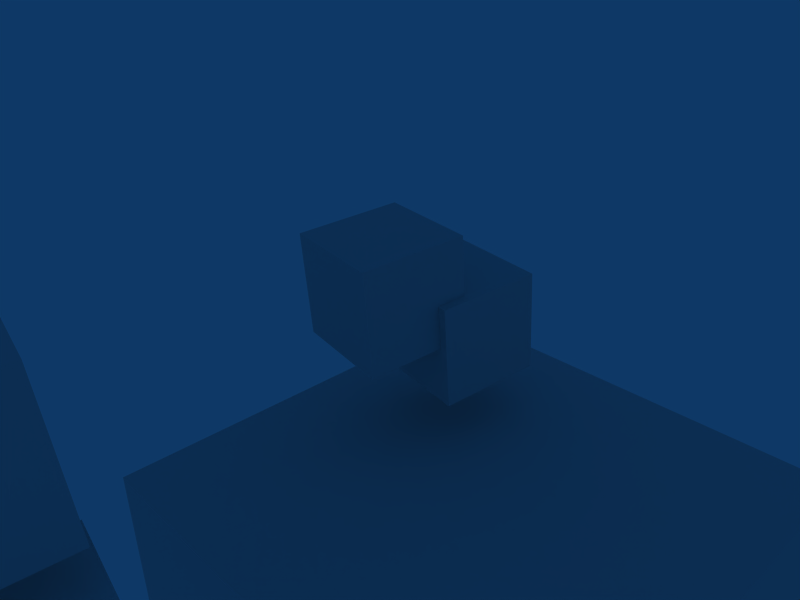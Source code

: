 # Source: genericConstraintSpringLimitMotor.blend  (saved by Blender 2.57.0; exported with 4.5.12 LTS)
import bpy
from mathutils import Matrix  # noqa: F401  (used for matrix-valued properties, if any)

bpy.ops.wm.read_factory_settings(use_empty=True)
scene = bpy.context.scene
scene.name = 'Scene'

# ---- collections
col_collection_1 = bpy.data.collections.new('Collection 1'); scene.collection.children.link(col_collection_1)

# ---- materials (node trees are filled in below, after node groups)
mat_material = bpy.data.materials.new('Material')
mat_material.alpha_threshold = 0.0
mat_material.roughness = 0.5
mat_material.line_color = (0.0, 0.0, 0.0, 1.0)

# ---- material node trees

# ---- world
world_world = bpy.data.worlds.new('World'); scene.world = world_world
world_world.color = (0.05656, 0.2208, 0.4)
world_world.use_sun_shadow = False
world_world.sun_shadow_jitter_overblur = 0.0
world_world.cycles.sampling_method = 'MANUAL'
world_world.cycles.sample_map_resolution = 256

# ---- cameras
cam_camera = bpy.data.cameras.new('Camera')
cam_camera.passepartout_alpha = 0.2
cam_camera.clip_end = 100.0
cam_camera.lens = 35.0
cam_camera.ortho_scale = 7.314
cam_camera.show_passepartout = False
cam_camera.show_safe_areas = True
cam_camera.dof.focus_distance = 0.0
cam_camera.dof.aperture_fstop = 128.0

# ---- lights
light_spot = bpy.data.lights.new('Spot', 'POINT')
light_spot.transmission_factor = 0.0
light_spot.cutoff_distance = 30.0
light_spot.energy = 100.0
light_spot.shadow_buffer_clip_start = 1.001
light_spot.shadow_soft_size = 1.0
light_spot.shadow_maximum_resolution = 0.006
light_spot.use_absolute_resolution = True
light_spot.cycles.use_multiple_importance_sampling = False

# ---- meshes
me_cube_007 = bpy.data.meshes.new('Cube.007')
me_cube_007.from_pydata([(1.0, 1.0, -1.0), (1.0, -1.0, -1.0), (-1.0, -1.0, -1.0), (-1.0, 1.0, -1.0), (1.0, 1.0, 1.0), (1.0, -1.0, 1.0), (-1.0, -1.0, 1.0), (-1.0, 1.0, 1.0)], [], [(0, 1, 2, 3), (4, 7, 6, 5), (0, 4, 5, 1), (1, 5, 6, 2), (2, 6, 7, 3), (4, 0, 3, 7)])
_uv = me_cube_007.uv_layers.new(name='UVTex')
_uv.uv.foreach_set('vector', [0.0, 1.0, 0.0, 0.0, 1.0, 0.0, 1.0, 1.0, 0.0, 1.0, 0.0, 0.0, 1.0, 0.0, 1.0, 1.0, 0.0, 1.0, 0.0, 0.0, 1.0, 0.0, 1.0, 1.0, 0.0, 1.0, 0.0, 0.0, 1.0, 0.0, 1.0, 1.0, 0.0, 1.0, 0.0, 0.0, 1.0, 0.0, 1.0, 1.0, 0.0, 1.0, 0.0, 0.0, 1.0, 0.0, 1.0, 1.0])
_ca = me_cube_007.color_attributes.new('Col', 'BYTE_COLOR', 'CORNER')
_ca.data.foreach_set('color', [1.0, 1.0, 1.0, 1.0, 1.0, 1.0, 1.0, 1.0, 1.0, 1.0, 1.0, 1.0, 1.0, 1.0, 1.0, 1.0, 1.0, 1.0, 1.0, 1.0, 1.0, 1.0, 1.0, 1.0, 1.0, 1.0, 1.0, 1.0, 1.0, 1.0, 1.0, 1.0, 1.0, 1.0, 1.0, 1.0, 1.0, 1.0, 1.0, 1.0, 1.0, 1.0, 1.0, 1.0, 1.0, 1.0, 1.0, 1.0, 1.0, 1.0, 1.0, 1.0, 1.0, 1.0, 1.0, 1.0, 1.0, 1.0, 1.0, 1.0, 1.0, 1.0, 1.0, 1.0, 1.0, 1.0, 1.0, 1.0, 1.0, 1.0, 1.0, 1.0, 1.0, 1.0, 1.0, 1.0, 1.0, 1.0, 1.0, 1.0, 1.0, 1.0, 1.0, 1.0, 1.0, 1.0, 1.0, 1.0, 1.0, 1.0, 1.0, 1.0, 1.0, 1.0, 1.0, 1.0])
me_cube_007.materials.append(mat_material)
me_cube_007.use_remesh_preserve_volume = False
me_cube_007.use_remesh_preserve_attributes = False
me_cube_007.use_mirror_vertex_groups = False
me_cube_007.update()
me_cube_006 = bpy.data.meshes.new('Cube.006')
me_cube_006.from_pydata([(1.0, 1.0, -1.0), (1.0, -1.0, -1.0), (-1.0, -1.0, -1.0), (-1.0, 1.0, -1.0), (1.0, 1.0, 1.0), (1.0, -1.0, 1.0), (-1.0, -1.0, 1.0), (-1.0, 1.0, 1.0)], [], [(0, 1, 2, 3), (4, 7, 6, 5), (0, 4, 5, 1), (1, 5, 6, 2), (2, 6, 7, 3), (4, 0, 3, 7)])
_uv = me_cube_006.uv_layers.new(name='UVTex')
_uv.uv.foreach_set('vector', [0.0, 1.0, 0.0, 0.0, 1.0, 0.0, 1.0, 1.0, 0.0, 1.0, 0.0, 0.0, 1.0, 0.0, 1.0, 1.0, 0.0, 1.0, 0.0, 0.0, 1.0, 0.0, 1.0, 1.0, 0.0, 1.0, 0.0, 0.0, 1.0, 0.0, 1.0, 1.0, 0.0, 1.0, 0.0, 0.0, 1.0, 0.0, 1.0, 1.0, 0.0, 1.0, 0.0, 0.0, 1.0, 0.0, 1.0, 1.0])
_ca = me_cube_006.color_attributes.new('Col', 'BYTE_COLOR', 'CORNER')
_ca.data.foreach_set('color', [1.0, 1.0, 1.0, 1.0, 1.0, 1.0, 1.0, 1.0, 1.0, 1.0, 1.0, 1.0, 1.0, 1.0, 1.0, 1.0, 1.0, 1.0, 1.0, 1.0, 1.0, 1.0, 1.0, 1.0, 1.0, 1.0, 1.0, 1.0, 1.0, 1.0, 1.0, 1.0, 1.0, 1.0, 1.0, 1.0, 1.0, 1.0, 1.0, 1.0, 1.0, 1.0, 1.0, 1.0, 1.0, 1.0, 1.0, 1.0, 1.0, 1.0, 1.0, 1.0, 1.0, 1.0, 1.0, 1.0, 1.0, 1.0, 1.0, 1.0, 1.0, 1.0, 1.0, 1.0, 1.0, 1.0, 1.0, 1.0, 1.0, 1.0, 1.0, 1.0, 1.0, 1.0, 1.0, 1.0, 1.0, 1.0, 1.0, 1.0, 1.0, 1.0, 1.0, 1.0, 1.0, 1.0, 1.0, 1.0, 1.0, 1.0, 1.0, 1.0, 1.0, 1.0, 1.0, 1.0])
me_cube_006.materials.append(mat_material)
me_cube_006.use_remesh_preserve_volume = False
me_cube_006.use_remesh_preserve_attributes = False
me_cube_006.use_mirror_vertex_groups = False
me_cube_006.update()
me_cube_005 = bpy.data.meshes.new('Cube.005')
me_cube_005.from_pydata([(1.0, 1.0, -1.0), (1.0, -1.0, -1.0), (-1.0, -1.0, -1.0), (-1.0, 1.0, -1.0), (1.0, 1.0, 1.0), (1.0, -1.0, 1.0), (-1.0, -1.0, 1.0), (-1.0, 1.0, 1.0)], [], [(0, 1, 2, 3), (4, 7, 6, 5), (0, 4, 5, 1), (1, 5, 6, 2), (2, 6, 7, 3), (4, 0, 3, 7)])
_uv = me_cube_005.uv_layers.new(name='UVTex')
_uv.uv.foreach_set('vector', [0.0, 1.0, 0.0, 0.0, 1.0, 0.0, 1.0, 1.0, 0.0, 1.0, 0.0, 0.0, 1.0, 0.0, 1.0, 1.0, 0.0, 1.0, 0.0, 0.0, 1.0, 0.0, 1.0, 1.0, 0.0, 1.0, 0.0, 0.0, 1.0, 0.0, 1.0, 1.0, 0.0, 1.0, 0.0, 0.0, 1.0, 0.0, 1.0, 1.0, 0.0, 1.0, 0.0, 0.0, 1.0, 0.0, 1.0, 1.0])
_ca = me_cube_005.color_attributes.new('Col', 'BYTE_COLOR', 'CORNER')
_ca.data.foreach_set('color', [1.0, 1.0, 1.0, 1.0, 1.0, 1.0, 1.0, 1.0, 1.0, 1.0, 1.0, 1.0, 1.0, 1.0, 1.0, 1.0, 1.0, 1.0, 1.0, 1.0, 1.0, 1.0, 1.0, 1.0, 1.0, 1.0, 1.0, 1.0, 1.0, 1.0, 1.0, 1.0, 1.0, 1.0, 1.0, 1.0, 1.0, 1.0, 1.0, 1.0, 1.0, 1.0, 1.0, 1.0, 1.0, 1.0, 1.0, 1.0, 1.0, 1.0, 1.0, 1.0, 1.0, 1.0, 1.0, 1.0, 1.0, 1.0, 1.0, 1.0, 1.0, 1.0, 1.0, 1.0, 1.0, 1.0, 1.0, 1.0, 1.0, 1.0, 1.0, 1.0, 1.0, 1.0, 1.0, 1.0, 1.0, 1.0, 1.0, 1.0, 1.0, 1.0, 1.0, 1.0, 1.0, 1.0, 1.0, 1.0, 1.0, 1.0, 1.0, 1.0, 1.0, 1.0, 1.0, 1.0])
me_cube_005.use_remesh_preserve_volume = False
me_cube_005.use_remesh_preserve_attributes = False
me_cube_005.use_mirror_vertex_groups = False
me_cube_005.update()
me_cube_001 = bpy.data.meshes.new('Cube.001')
me_cube_001.from_pydata([(1.0, 1.0, -1.0), (1.0, -1.0, -1.0), (-1.0, -1.0, -1.0), (-1.0, 1.0, -1.0), (1.0, 1.0, 1.0), (1.0, -1.0, 1.0), (-1.0, -1.0, 1.0), (-1.0, 1.0, 1.0)], [], [(0, 1, 2, 3), (4, 7, 6, 5), (0, 4, 5, 1), (1, 5, 6, 2), (2, 6, 7, 3), (4, 0, 3, 7)])
_uv = me_cube_001.uv_layers.new(name='UVTex')
_uv.uv.foreach_set('vector', [0.0, 1.0, 0.0, 0.0, 1.0, 0.0, 1.0, 1.0, 0.0, 1.0, 0.0, 0.0, 1.0, 0.0, 1.0, 1.0, 0.0, 1.0, 0.0, 0.0, 1.0, 0.0, 1.0, 1.0, 0.0, 1.0, 0.0, 0.0, 1.0, 0.0, 1.0, 1.0, 0.0, 1.0, 0.0, 0.0, 1.0, 0.0, 1.0, 1.0, 0.0, 1.0, 0.0, 0.0, 1.0, 0.0, 1.0, 1.0])
_ca = me_cube_001.color_attributes.new('Col', 'BYTE_COLOR', 'CORNER')
_ca.data.foreach_set('color', [1.0, 1.0, 1.0, 1.0, 1.0, 1.0, 1.0, 1.0, 1.0, 1.0, 1.0, 1.0, 1.0, 1.0, 1.0, 1.0, 1.0, 1.0, 1.0, 1.0, 1.0, 1.0, 1.0, 1.0, 1.0, 1.0, 1.0, 1.0, 1.0, 1.0, 1.0, 1.0, 1.0, 1.0, 1.0, 1.0, 1.0, 1.0, 1.0, 1.0, 1.0, 1.0, 1.0, 1.0, 1.0, 1.0, 1.0, 1.0, 1.0, 1.0, 1.0, 1.0, 1.0, 1.0, 1.0, 1.0, 1.0, 1.0, 1.0, 1.0, 1.0, 1.0, 1.0, 1.0, 1.0, 1.0, 1.0, 1.0, 1.0, 1.0, 1.0, 1.0, 1.0, 1.0, 1.0, 1.0, 1.0, 1.0, 1.0, 1.0, 1.0, 1.0, 1.0, 1.0, 1.0, 1.0, 1.0, 1.0, 1.0, 1.0, 1.0, 1.0, 1.0, 1.0, 1.0, 1.0])
me_cube_001.materials.append(mat_material)
me_cube_001.use_remesh_preserve_volume = False
me_cube_001.use_remesh_preserve_attributes = False
me_cube_001.use_mirror_vertex_groups = False
me_cube_001.update()
me_cube = bpy.data.meshes.new('Cube')
me_cube.from_pydata([(1.0, 1.0, -1.0), (1.0, -1.0, -1.0), (-1.0, -1.0, -1.0), (-1.0, 1.0, -1.0), (1.0, 1.0, 1.0), (1.0, -1.0, 1.0), (-1.0, -1.0, 1.0), (-1.0, 1.0, 1.0)], [], [(0, 1, 2, 3), (4, 7, 6, 5), (0, 4, 5, 1), (1, 5, 6, 2), (2, 6, 7, 3), (4, 0, 3, 7)])
_uv = me_cube.uv_layers.new(name='UVTex')
_uv.uv.foreach_set('vector', [0.0, 1.0, 0.0, 0.0, 1.0, 0.0, 1.0, 1.0, 0.0, 1.0, 0.0, 0.0, 1.0, 0.0, 1.0, 1.0, 0.0, 1.0, 0.0, 0.0, 1.0, 0.0, 1.0, 1.0, 0.0, 1.0, 0.0, 0.0, 1.0, 0.0, 1.0, 1.0, 0.0, 1.0, 0.0, 0.0, 1.0, 0.0, 1.0, 1.0, 0.0, 1.0, 0.0, 0.0, 1.0, 0.0, 1.0, 1.0])
_ca = me_cube.color_attributes.new('Col', 'BYTE_COLOR', 'CORNER')
_ca.data.foreach_set('color', [1.0, 1.0, 1.0, 1.0, 1.0, 1.0, 1.0, 1.0, 1.0, 1.0, 1.0, 1.0, 1.0, 1.0, 1.0, 1.0, 1.0, 1.0, 1.0, 1.0, 1.0, 1.0, 1.0, 1.0, 1.0, 1.0, 1.0, 1.0, 1.0, 1.0, 1.0, 1.0, 1.0, 1.0, 1.0, 1.0, 1.0, 1.0, 1.0, 1.0, 1.0, 1.0, 1.0, 1.0, 1.0, 1.0, 1.0, 1.0, 1.0, 1.0, 1.0, 1.0, 1.0, 1.0, 1.0, 1.0, 1.0, 1.0, 1.0, 1.0, 1.0, 1.0, 1.0, 1.0, 1.0, 1.0, 1.0, 1.0, 1.0, 1.0, 1.0, 1.0, 1.0, 1.0, 1.0, 1.0, 1.0, 1.0, 1.0, 1.0, 1.0, 1.0, 1.0, 1.0, 1.0, 1.0, 1.0, 1.0, 1.0, 1.0, 1.0, 1.0, 1.0, 1.0, 1.0, 1.0])
me_cube.materials.append(mat_material)
me_cube.use_remesh_preserve_volume = False
me_cube.use_remesh_preserve_attributes = False
me_cube.use_mirror_vertex_groups = False
me_cube.update()

# ---- objects
ob_cubechild_002 = bpy.data.objects.new('CubeChild.002', me_cube_007)
ob_cuberoot_002 = bpy.data.objects.new('CubeRoot.002', me_cube_006)
ob_cube_001 = bpy.data.objects.new('Cube.001', me_cube_005)
ob_cuberoot = bpy.data.objects.new('CubeRoot', me_cube_001)
ob_cubechild = bpy.data.objects.new('CubeChild', me_cube)
ob_lamp = bpy.data.objects.new('Lamp', light_spot)
ob_camera = bpy.data.objects.new('Camera', cam_camera)

# ---- transforms, parenting, visibility, modifiers, constraints
ob_cubechild_002.location = (-4.101, -11.5, 6.593)
ob_cubechild_002.rotation_euler = (0.07342, 0.00946, -0.1464)
ob_cubechild_002.lock_rotations_4d = False
ob_cubechild_002.empty_display_type = 'ARROWS'
ob_cubechild_002.color = (0.0, 0.0, 0.0, 1.0)
ob_cubechild_002.lineart.crease_threshold = 0.0
ob_cuberoot_002.location = (-4.482, -12.97, 7.638)
ob_cuberoot_002.rotation_euler = (0.07342, 0.00946, -0.1464)
ob_cuberoot_002.lock_rotations_4d = False
ob_cuberoot_002.empty_display_type = 'ARROWS'
ob_cuberoot_002.color = (0.0, 0.0, 0.0, 1.0)
ob_cuberoot_002.lineart.crease_threshold = 0.0
ob_cube_001.location = (-2.23, -12.96, 0.2592)
ob_cube_001.scale = (4.383, 4.383, 4.383)
ob_cube_001.lock_rotations_4d = False
ob_cube_001.empty_display_type = 'ARROWS'
ob_cube_001.color = (0.0, 0.0, 0.0, 1.0)
ob_cube_001.lineart.crease_threshold = 0.0
ob_cuberoot.location = (-1.196, -20.45, 6.871)
ob_cuberoot.rotation_euler = (0.07342, 0.00946, -0.1464)
ob_cuberoot.lock_rotations_4d = False
ob_cuberoot.empty_display_type = 'ARROWS'
ob_cuberoot.color = (0.0, 0.0, 0.0, 1.0)
ob_cuberoot.lineart.crease_threshold = 0.0
ob_cubechild.location = (-2.103, -20.58, 9.44)
ob_cubechild.rotation_euler = (0.07342, 0.00946, -0.1464)
ob_cubechild.lock_rotations_4d = False
ob_cubechild.empty_display_type = 'ARROWS'
ob_cubechild.color = (0.0, 0.0, 0.0, 1.0)
ob_cubechild.lineart.crease_threshold = 0.0
ob_lamp.location = (4.076, 1.005, 5.904)
ob_lamp.rotation_euler = (0.6503, 0.05522, 1.866)
ob_lamp.lock_rotations_4d = False
ob_lamp.empty_display_type = 'ARROWS'
ob_lamp.color = (0.0, 0.0, 0.0, 0.0)
ob_lamp.lineart.crease_threshold = 0.0
ob_camera.location = (4.737, -21.19, 13.51)
ob_camera.rotation_euler = (1.109, 0.01082, 0.8149)
ob_camera.lock_rotations_4d = False
ob_camera.empty_display_type = 'ARROWS'
ob_camera.color = (0.0, 0.0, 0.0, 0.0)
ob_camera.display_type = 'WIRE'
ob_camera.lineart.crease_threshold = 0.0

# ---- collection membership
col_collection_1.objects.link(ob_cubechild_002)
col_collection_1.objects.link(ob_cuberoot_002)
col_collection_1.objects.link(ob_cube_001)
col_collection_1.objects.link(ob_cuberoot)
col_collection_1.objects.link(ob_cubechild)
col_collection_1.objects.link(ob_lamp)
col_collection_1.objects.link(ob_camera)

# ---- scene / render settings (as saved in the file)
scene.camera = ob_camera
scene.frame_start = 1; scene.frame_end = 250; scene.frame_set(43)
scene.render.engine = 'BLENDER_EEVEE_NEXT'
scene.render.image_settings.file_format = 'JPEG'
scene.render.image_settings.color_mode = 'RGB'
scene.render.image_settings.compression = 90
scene.render.resolution_x = 800
scene.render.resolution_y = 600
scene.render.pixel_aspect_x = 100.0
scene.render.pixel_aspect_y = 100.0
scene.render.fps = 25
scene.render.dither_intensity = 0.0
scene.render.use_compositing = False
scene.render.use_sequencer = False
scene.render.bake_margin = 2
scene.render.bake_bias = 0.0
scene.render.use_stamp_time = False
scene.render.use_stamp_date = False
scene.render.use_stamp_frame = False
scene.render.use_stamp_camera = False
scene.render.use_stamp_scene = False
scene.render.use_stamp_filename = False
scene.render.use_stamp_render_time = False
scene.render.stamp_font_size = 0
scene.cycles.use_denoising = False
scene.cycles.samples = 10
scene.cycles.sampling_pattern = 'TABULATED_SOBOL'
scene.cycles.light_sampling_threshold = 0.0
scene.cycles.use_adaptive_sampling = False
scene.cycles.use_light_tree = False
scene.cycles.blur_glossy = 0.0
scene.cycles.volume_bounces = 1
scene.cycles.pixel_filter_type = 'GAUSSIAN'
scene.cycles.sample_clamp_indirect = 0.0
scene.view_settings.view_transform = 'Raw'
bpy.context.view_layer.update()
